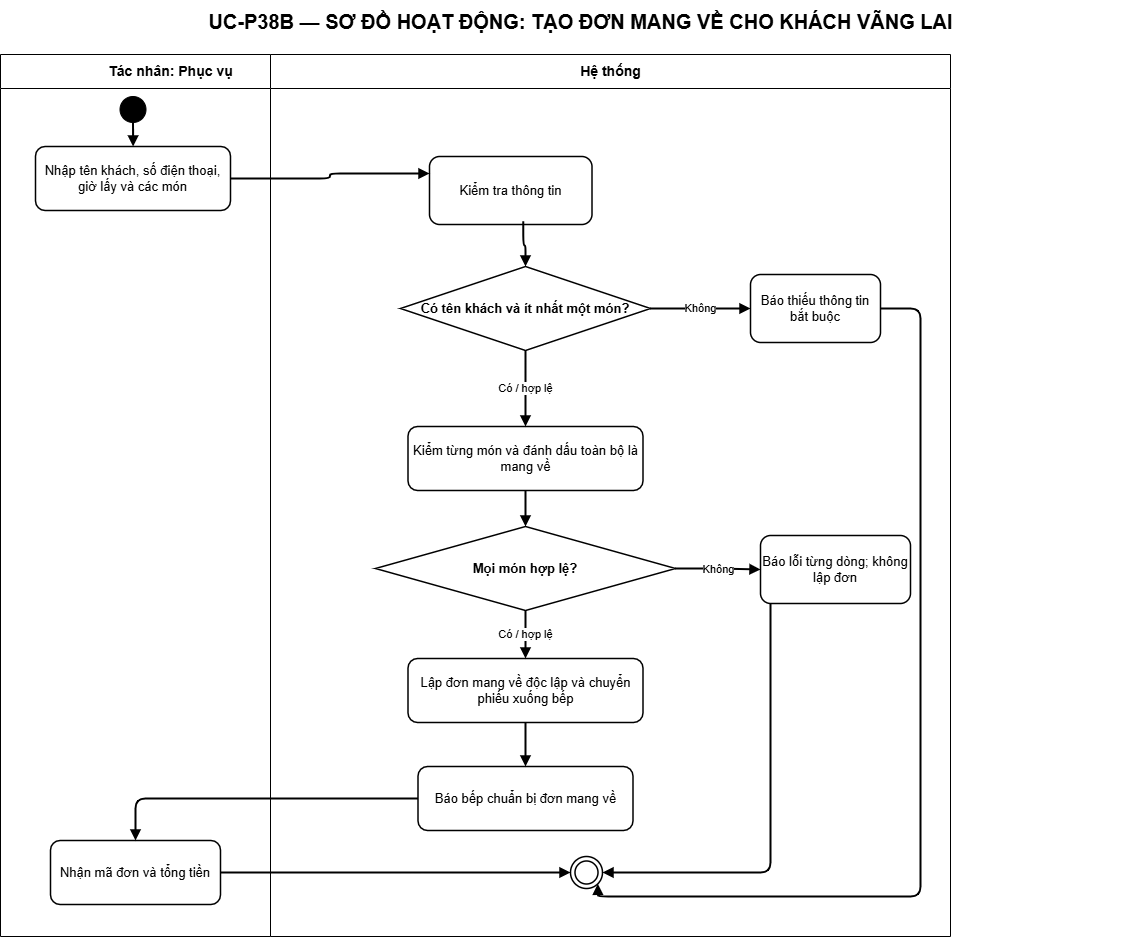

The diagram above was exported from draw.io. Its source (the exported page's mxGraphModel, read from the mxfile embedded in the PNG):
<mxGraphModel dx="1650" dy="566" grid="1" gridSize="10" guides="1" tooltips="1" connect="1" arrows="1" fold="1" page="1" pageScale="1" pageWidth="1200" pageHeight="1204" math="0" shadow="0">
  <root>
    <mxCell id="0" />
    <mxCell id="1" parent="0" />
    <mxCell id="title" value="UC-P38B — SƠ ĐỒ HOẠT ĐỘNG: TẠO ĐƠN MANG VỀ CHO KHÁCH VÃNG LAI" style="text;html=1;align=center;verticalAlign=middle;fontSize=20;fontStyle=1;strokeColor=none;fillColor=none;fontColor=#000000;" parent="1" vertex="1">
      <mxGeometry x="50" y="14" width="1100" height="42" as="geometry" />
    </mxCell>
    <mxCell id="actor-lane" value="Tác nhân: Phục vụ" style="swimlane;html=1;horizontal=1;startSize=34;fillColor=#ffffff;swimlaneFillColor=#ffffff;strokeColor=#000000;fontColor=#000000;fontStyle=1;fontSize=14;" parent="1" vertex="1">
      <mxGeometry x="20" y="68" width="340" height="882" as="geometry" />
    </mxCell>
    <mxCell id="step-1" value="Nhập tên khách, số điện thoại, giờ lấy và các món" style="rounded=1;whiteSpace=wrap;html=1;fillColor=#ffffff;strokeColor=#000000;strokeWidth=1.5;fontColor=#000000;fontSize=13;" parent="actor-lane" vertex="1">
      <mxGeometry x="35" y="92" width="195" height="64" as="geometry" />
    </mxCell>
    <mxCell id="start" value="" style="ellipse;html=1;aspect=fixed;fillColor=#000000;strokeColor=#000000;" parent="actor-lane" vertex="1">
      <mxGeometry x="119.5" y="42" width="26" height="26" as="geometry" />
    </mxCell>
    <mxCell id="edge-1" value="" style="edgeStyle=orthogonalEdgeStyle;rounded=1;orthogonalLoop=1;jettySize=auto;html=1;endArrow=block;endFill=1;strokeWidth=2" parent="actor-lane" source="start" target="step-1" edge="1">
      <mxGeometry relative="1" as="geometry" />
    </mxCell>
    <mxCell id="step-8" value="Nhận mã đơn và tổng tiền" style="rounded=1;whiteSpace=wrap;html=1;fillColor=#ffffff;strokeColor=#000000;strokeWidth=1.5;fontColor=#000000;fontSize=13;" parent="actor-lane" vertex="1">
      <mxGeometry x="50" y="786" width="170" height="64" as="geometry" />
    </mxCell>
    <mxCell id="system-lane" value="Hệ thống" style="swimlane;html=1;horizontal=1;startSize=34;fillColor=#ffffff;swimlaneFillColor=#ffffff;strokeColor=#000000;fontColor=#000000;fontStyle=1;fontSize=14;" parent="1" vertex="1">
      <mxGeometry x="290" y="68" width="680" height="882" as="geometry" />
    </mxCell>
    <mxCell id="2" value="Kiểm tra thông tin" style="rounded=1;whiteSpace=wrap;html=1;fillColor=#ffffff;strokeColor=#000000;strokeWidth=1.5;fontColor=#000000;fontSize=13;" vertex="1" parent="system-lane">
      <mxGeometry x="159" y="102" width="162.5" height="68" as="geometry" />
    </mxCell>
    <mxCell id="step-3" value="Có tên khách và ít nhất một món?" style="rhombus;whiteSpace=wrap;html=1;fillColor=#ffffff;strokeColor=#000000;strokeWidth=1.5;fontColor=#000000;fontSize=13;fontStyle=1;" parent="system-lane" vertex="1">
      <mxGeometry x="130" y="212" width="250" height="84" as="geometry" />
    </mxCell>
    <mxCell id="edge-3" value="" style="edgeStyle=orthogonalEdgeStyle;rounded=1;orthogonalLoop=1;jettySize=auto;html=1;endArrow=block;endFill=1;strokeWidth=2;exitX=0.577;exitY=0.953;exitDx=0;exitDy=0;exitPerimeter=0;" parent="system-lane" source="2" target="step-3" edge="1">
      <mxGeometry relative="1" as="geometry">
        <mxPoint x="280.03703703703695" y="236" as="sourcePoint" />
      </mxGeometry>
    </mxCell>
    <mxCell id="step-4" value="Kiểm từng món và đánh dấu toàn bộ là mang về" style="rounded=1;whiteSpace=wrap;html=1;fillColor=#ffffff;strokeColor=#000000;strokeWidth=1.5;fontColor=#000000;fontSize=13;" parent="system-lane" vertex="1">
      <mxGeometry x="137.5" y="372" width="235" height="64" as="geometry" />
    </mxCell>
    <mxCell id="edge-6" value="Có / hợp lệ" style="edgeStyle=orthogonalEdgeStyle;rounded=1;orthogonalLoop=1;jettySize=auto;html=1;endArrow=block;endFill=1;strokeWidth=2" parent="system-lane" source="step-3" target="step-4" edge="1">
      <mxGeometry relative="1" as="geometry" />
    </mxCell>
    <mxCell id="alternate-3" value="Báo thiếu thông tin bắt buộc" style="rounded=1;whiteSpace=wrap;html=1;fillColor=#ffffff;strokeColor=#000000;strokeWidth=1.5;fontColor=#000000;fontSize=13;" parent="system-lane" vertex="1">
      <mxGeometry x="480" y="220" width="130" height="68" as="geometry" />
    </mxCell>
    <mxCell id="edge-4" value="Không" style="edgeStyle=orthogonalEdgeStyle;rounded=1;orthogonalLoop=1;jettySize=auto;html=1;endArrow=block;endFill=1;strokeWidth=2" parent="system-lane" source="step-3" target="alternate-3" edge="1">
      <mxGeometry relative="1" as="geometry" />
    </mxCell>
    <mxCell id="step-5" value="Mọi món hợp lệ?" style="rhombus;whiteSpace=wrap;html=1;fillColor=#ffffff;strokeColor=#000000;strokeWidth=1.5;fontColor=#000000;fontSize=13;fontStyle=1;" parent="system-lane" vertex="1">
      <mxGeometry x="105" y="472" width="300" height="84" as="geometry" />
    </mxCell>
    <mxCell id="edge-7" value="" style="edgeStyle=orthogonalEdgeStyle;rounded=1;orthogonalLoop=1;jettySize=auto;html=1;endArrow=block;endFill=1;strokeWidth=2" parent="system-lane" source="step-4" target="step-5" edge="1">
      <mxGeometry relative="1" as="geometry" />
    </mxCell>
    <mxCell id="alternate-5" value="Báo lỗi từng dòng; không lập đơn" style="rounded=1;whiteSpace=wrap;html=1;fillColor=#ffffff;strokeColor=#000000;strokeWidth=1.5;fontColor=#000000;fontSize=13;" parent="system-lane" vertex="1">
      <mxGeometry x="490" y="481" width="150" height="68" as="geometry" />
    </mxCell>
    <mxCell id="edge-8" value="Không" style="edgeStyle=orthogonalEdgeStyle;rounded=1;orthogonalLoop=1;jettySize=auto;html=1;endArrow=block;endFill=1;strokeWidth=2" parent="system-lane" source="step-5" target="alternate-5" edge="1">
      <mxGeometry relative="1" as="geometry" />
    </mxCell>
    <mxCell id="step-6" value="Lập đơn mang về độc lập và chuyển phiếu xuống bếp" style="rounded=1;whiteSpace=wrap;html=1;fillColor=#ffffff;strokeColor=#000000;strokeWidth=1.5;fontColor=#000000;fontSize=13;" parent="system-lane" vertex="1">
      <mxGeometry x="137.5" y="604" width="235" height="64" as="geometry" />
    </mxCell>
    <mxCell id="edge-10" value="Có / hợp lệ" style="edgeStyle=orthogonalEdgeStyle;rounded=1;orthogonalLoop=1;jettySize=auto;html=1;endArrow=block;endFill=1;strokeWidth=2" parent="system-lane" source="step-5" target="step-6" edge="1">
      <mxGeometry relative="1" as="geometry" />
    </mxCell>
    <mxCell id="step-7" value="Báo bếp chuẩn bị đơn mang về" style="rounded=1;whiteSpace=wrap;html=1;fillColor=#ffffff;strokeColor=#000000;strokeWidth=1.5;fontColor=#000000;fontSize=13;" parent="system-lane" vertex="1">
      <mxGeometry x="147.5" y="712" width="215" height="64" as="geometry" />
    </mxCell>
    <mxCell id="edge-11" value="" style="edgeStyle=orthogonalEdgeStyle;rounded=1;orthogonalLoop=1;jettySize=auto;html=1;endArrow=block;endFill=1;strokeWidth=2" parent="system-lane" source="step-6" target="step-7" edge="1">
      <mxGeometry relative="1" as="geometry" />
    </mxCell>
    <mxCell id="end" value="" style="ellipse;shape=doubleEllipse;html=1;aspect=fixed;fillColor=#ffffff;strokeColor=#000000;strokeWidth=1.5;" parent="system-lane" vertex="1">
      <mxGeometry x="300" y="802" width="32" height="32" as="geometry" />
    </mxCell>
    <mxCell id="edge-9" value="" style="edgeStyle=orthogonalEdgeStyle;rounded=1;orthogonalLoop=1;jettySize=auto;html=1;endArrow=block;endFill=1;strokeWidth=2;entryX=1;entryY=0.5;entryDx=0;entryDy=0;" parent="system-lane" source="alternate-5" target="end" edge="1">
      <mxGeometry relative="1" as="geometry">
        <mxPoint x="765" y="534" as="targetPoint" />
        <Array as="points">
          <mxPoint x="500" y="818" />
        </Array>
      </mxGeometry>
    </mxCell>
    <mxCell id="edge-5" value="" style="edgeStyle=orthogonalEdgeStyle;rounded=1;orthogonalLoop=1;jettySize=auto;html=1;endArrow=block;endFill=1;strokeWidth=2;entryX=1;entryY=1;entryDx=0;entryDy=0;" parent="system-lane" source="alternate-3" target="end" edge="1">
      <mxGeometry relative="1" as="geometry">
        <mxPoint x="780" y="303" as="targetPoint" />
        <Array as="points">
          <mxPoint x="650" y="254" />
          <mxPoint x="650" y="842" />
          <mxPoint x="327" y="842" />
        </Array>
      </mxGeometry>
    </mxCell>
    <mxCell id="edge-2" value="" style="edgeStyle=orthogonalEdgeStyle;rounded=1;orthogonalLoop=1;jettySize=auto;html=1;endArrow=block;endFill=1;strokeWidth=2;entryX=0;entryY=0.25;entryDx=0;entryDy=0;" parent="1" source="step-1" target="2" edge="1">
      <mxGeometry relative="1" as="geometry">
        <mxPoint x="640" y="240" as="targetPoint" />
      </mxGeometry>
    </mxCell>
    <mxCell id="edge-12" value="" style="edgeStyle=orthogonalEdgeStyle;rounded=1;orthogonalLoop=1;jettySize=auto;html=1;endArrow=block;endFill=1;strokeWidth=2" parent="1" source="step-7" target="step-8" edge="1">
      <mxGeometry relative="1" as="geometry" />
    </mxCell>
    <mxCell id="edge-13" value="" style="edgeStyle=orthogonalEdgeStyle;rounded=1;orthogonalLoop=1;jettySize=auto;html=1;endArrow=block;endFill=1;strokeWidth=2" parent="1" source="step-8" target="end" edge="1">
      <mxGeometry relative="1" as="geometry" />
    </mxCell>
  </root>
</mxGraphModel>